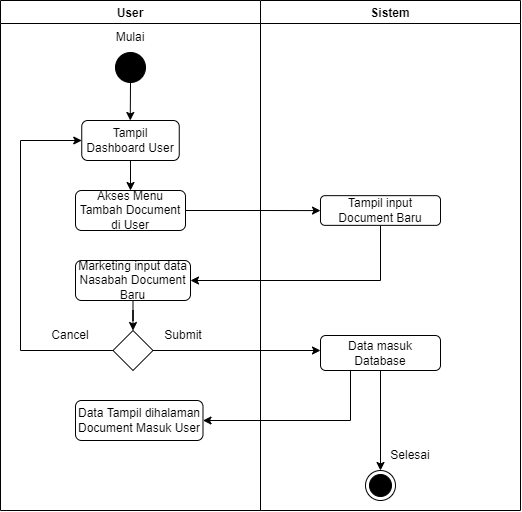

The diagram above was exported from draw.io. Its source (the exported page's mxGraphModel, read from the mxfile embedded in the PNG):
<mxGraphModel dx="724" dy="383" grid="1" gridSize="10" guides="1" tooltips="1" connect="1" arrows="1" fold="1" page="1" pageScale="1" pageWidth="850" pageHeight="1100" math="0" shadow="0">
  <root>
    <mxCell id="0" />
    <mxCell id="1" parent="0" />
    <mxCell id="5Ur9OFiSVPWRbI7ismOc-1" value="User" style="swimlane;" vertex="1" parent="1">
      <mxGeometry x="40" y="30" width="260" height="510" as="geometry" />
    </mxCell>
    <mxCell id="5Ur9OFiSVPWRbI7ismOc-3" value="" style="ellipse;fillColor=strokeColor;" vertex="1" parent="5Ur9OFiSVPWRbI7ismOc-1">
      <mxGeometry x="115" y="52" width="30" height="30" as="geometry" />
    </mxCell>
    <mxCell id="5ZOxuON57sVqp-NKM2eq-2" value="Mulai" style="text;html=1;strokeColor=none;fillColor=none;align=center;verticalAlign=middle;whiteSpace=wrap;rounded=0;" vertex="1" parent="5Ur9OFiSVPWRbI7ismOc-1">
      <mxGeometry x="100" y="22" width="60" height="30" as="geometry" />
    </mxCell>
    <mxCell id="XmTp4f-GToJOj7-KkKJf-1" value="Tampil Dashboard User" style="rounded=1;whiteSpace=wrap;html=1;" vertex="1" parent="5Ur9OFiSVPWRbI7ismOc-1">
      <mxGeometry x="81.25" y="120" width="97.5" height="40" as="geometry" />
    </mxCell>
    <mxCell id="iG-Lg3CTBAQQ08vf64Ht-2" value="Akses Menu Tambah Document di User" style="rounded=1;whiteSpace=wrap;html=1;" vertex="1" parent="5Ur9OFiSVPWRbI7ismOc-1">
      <mxGeometry x="75" y="190" width="110" height="40" as="geometry" />
    </mxCell>
    <mxCell id="iG-Lg3CTBAQQ08vf64Ht-1" style="edgeStyle=orthogonalEdgeStyle;rounded=0;orthogonalLoop=1;jettySize=auto;html=1;exitX=0.5;exitY=1;exitDx=0;exitDy=0;" edge="1" parent="5Ur9OFiSVPWRbI7ismOc-1" source="XmTp4f-GToJOj7-KkKJf-1" target="iG-Lg3CTBAQQ08vf64Ht-2">
      <mxGeometry relative="1" as="geometry">
        <mxPoint x="129.76470588235293" y="200" as="targetPoint" />
      </mxGeometry>
    </mxCell>
    <mxCell id="AC8WG1tdJvvRvpEqtZQo-1" value="Marketing input data Nasabah Document Baru" style="rounded=1;whiteSpace=wrap;html=1;" vertex="1" parent="5Ur9OFiSVPWRbI7ismOc-1">
      <mxGeometry x="75" y="260" width="115" height="40" as="geometry" />
    </mxCell>
    <mxCell id="uxhY5i-R9bpQpgT3uU9L-8" style="edgeStyle=orthogonalEdgeStyle;rounded=0;orthogonalLoop=1;jettySize=auto;html=1;exitX=0;exitY=0.5;exitDx=0;exitDy=0;entryX=0;entryY=0.5;entryDx=0;entryDy=0;" edge="1" parent="5Ur9OFiSVPWRbI7ismOc-1" source="N4kvzXc8pfRrV1DppRHM-2" target="XmTp4f-GToJOj7-KkKJf-1">
      <mxGeometry relative="1" as="geometry">
        <Array as="points">
          <mxPoint x="20" y="350" />
          <mxPoint x="20" y="140" />
        </Array>
      </mxGeometry>
    </mxCell>
    <mxCell id="N4kvzXc8pfRrV1DppRHM-2" value="" style="rhombus;whiteSpace=wrap;html=1;" vertex="1" parent="5Ur9OFiSVPWRbI7ismOc-1">
      <mxGeometry x="112.5" y="330" width="40" height="40" as="geometry" />
    </mxCell>
    <mxCell id="N4kvzXc8pfRrV1DppRHM-1" style="edgeStyle=orthogonalEdgeStyle;rounded=0;orthogonalLoop=1;jettySize=auto;html=1;exitX=0.5;exitY=1;exitDx=0;exitDy=0;" edge="1" parent="5Ur9OFiSVPWRbI7ismOc-1" source="AC8WG1tdJvvRvpEqtZQo-1" target="N4kvzXc8pfRrV1DppRHM-2">
      <mxGeometry relative="1" as="geometry">
        <mxPoint x="130" y="330" as="targetPoint" />
      </mxGeometry>
    </mxCell>
    <mxCell id="_NRf1sRM3Fh3RzFbfiQo-2" value="Submit" style="text;html=1;strokeColor=none;fillColor=none;align=center;verticalAlign=middle;whiteSpace=wrap;rounded=0;" vertex="1" parent="5Ur9OFiSVPWRbI7ismOc-1">
      <mxGeometry x="152.5" y="320" width="60" height="30" as="geometry" />
    </mxCell>
    <mxCell id="zVp_qhbfJ_QVfdoWqVUR-2" value="Cancel" style="text;html=1;strokeColor=none;fillColor=none;align=center;verticalAlign=middle;whiteSpace=wrap;rounded=0;" vertex="1" parent="5Ur9OFiSVPWRbI7ismOc-1">
      <mxGeometry x="40" y="320" width="60" height="30" as="geometry" />
    </mxCell>
    <mxCell id="uxhY5i-R9bpQpgT3uU9L-2" value="Data Tampil dihalaman Document Masuk User" style="rounded=1;whiteSpace=wrap;html=1;" vertex="1" parent="5Ur9OFiSVPWRbI7ismOc-1">
      <mxGeometry x="75" y="400" width="127.5" height="40" as="geometry" />
    </mxCell>
    <mxCell id="5Ur9OFiSVPWRbI7ismOc-2" value="Sistem" style="swimlane;" vertex="1" parent="1">
      <mxGeometry x="300" y="30" width="260" height="510" as="geometry" />
    </mxCell>
    <mxCell id="IVgMhwcmdncKhkmMOqxI-2" value="Tampil input Document Baru" style="rounded=1;whiteSpace=wrap;html=1;" vertex="1" parent="5Ur9OFiSVPWRbI7ismOc-2">
      <mxGeometry x="60" y="195.17000000000002" width="120" height="29.67" as="geometry" />
    </mxCell>
    <mxCell id="_NRf1sRM3Fh3RzFbfiQo-1" value="Data masuk Database" style="rounded=1;whiteSpace=wrap;html=1;" vertex="1" parent="5Ur9OFiSVPWRbI7ismOc-2">
      <mxGeometry x="60" y="335" width="120" height="35" as="geometry" />
    </mxCell>
    <mxCell id="zVp_qhbfJ_QVfdoWqVUR-6" value="Selesai" style="text;html=1;strokeColor=none;fillColor=none;align=center;verticalAlign=middle;whiteSpace=wrap;rounded=0;" vertex="1" parent="5Ur9OFiSVPWRbI7ismOc-2">
      <mxGeometry x="120" y="440" width="60" height="30" as="geometry" />
    </mxCell>
    <mxCell id="5ZOxuON57sVqp-NKM2eq-3" style="edgeStyle=orthogonalEdgeStyle;rounded=0;orthogonalLoop=1;jettySize=auto;html=1;exitX=0.5;exitY=1;exitDx=0;exitDy=0;" edge="1" parent="1" source="5Ur9OFiSVPWRbI7ismOc-3">
      <mxGeometry relative="1" as="geometry">
        <mxPoint x="169.76470588235293" y="150" as="targetPoint" />
      </mxGeometry>
    </mxCell>
    <mxCell id="IVgMhwcmdncKhkmMOqxI-1" style="edgeStyle=orthogonalEdgeStyle;rounded=0;orthogonalLoop=1;jettySize=auto;html=1;exitX=1;exitY=0.5;exitDx=0;exitDy=0;" edge="1" parent="1" source="iG-Lg3CTBAQQ08vf64Ht-2" target="IVgMhwcmdncKhkmMOqxI-2">
      <mxGeometry relative="1" as="geometry">
        <mxPoint x="400" y="240.33333333333337" as="targetPoint" />
      </mxGeometry>
    </mxCell>
    <mxCell id="T9hLeDF3fgBp_olToQUa-1" style="edgeStyle=orthogonalEdgeStyle;rounded=0;orthogonalLoop=1;jettySize=auto;html=1;exitX=0.5;exitY=1;exitDx=0;exitDy=0;entryX=1;entryY=0.5;entryDx=0;entryDy=0;" edge="1" parent="1" source="IVgMhwcmdncKhkmMOqxI-2" target="AC8WG1tdJvvRvpEqtZQo-1">
      <mxGeometry relative="1" as="geometry" />
    </mxCell>
    <mxCell id="zxZ9vj8sCRohTzVmNyvd-1" style="edgeStyle=orthogonalEdgeStyle;rounded=0;orthogonalLoop=1;jettySize=auto;html=1;exitX=1;exitY=0.5;exitDx=0;exitDy=0;" edge="1" parent="1" source="N4kvzXc8pfRrV1DppRHM-2">
      <mxGeometry relative="1" as="geometry">
        <mxPoint x="360" y="380" as="targetPoint" />
      </mxGeometry>
    </mxCell>
    <mxCell id="uxhY5i-R9bpQpgT3uU9L-10" style="edgeStyle=orthogonalEdgeStyle;rounded=0;orthogonalLoop=1;jettySize=auto;html=1;exitX=0.25;exitY=1;exitDx=0;exitDy=0;entryX=1;entryY=0.5;entryDx=0;entryDy=0;" edge="1" parent="1" source="_NRf1sRM3Fh3RzFbfiQo-1" target="uxhY5i-R9bpQpgT3uU9L-2">
      <mxGeometry relative="1" as="geometry" />
    </mxCell>
    <mxCell id="uxhY5i-R9bpQpgT3uU9L-11" style="edgeStyle=orthogonalEdgeStyle;rounded=0;orthogonalLoop=1;jettySize=auto;html=1;exitX=0.5;exitY=1;exitDx=0;exitDy=0;" edge="1" parent="1" source="_NRf1sRM3Fh3RzFbfiQo-1" target="uxhY5i-R9bpQpgT3uU9L-12">
      <mxGeometry relative="1" as="geometry">
        <mxPoint x="420.16666666666674" y="490" as="targetPoint" />
      </mxGeometry>
    </mxCell>
    <mxCell id="uxhY5i-R9bpQpgT3uU9L-12" value="" style="ellipse;html=1;shape=endState;fillColor=strokeColor;" vertex="1" parent="1">
      <mxGeometry x="404.9966666666667" y="500" width="30" height="30" as="geometry" />
    </mxCell>
  </root>
</mxGraphModel>